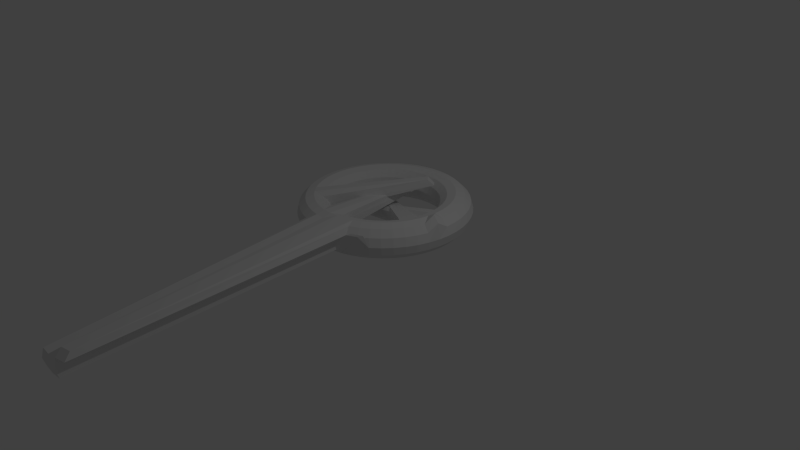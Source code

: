 # Source: untitled.blend  (saved by Blender 2.70.0; exported with 4.5.12 LTS)
import bpy
from mathutils import Matrix  # noqa: F401  (used for matrix-valued properties, if any)

bpy.ops.wm.read_factory_settings(use_empty=True)
scene = bpy.context.scene
scene.name = 'Scene'

# ---- collections
col_collection_1 = bpy.data.collections.new('Collection 1'); scene.collection.children.link(col_collection_1)

# ---- world
world_world = bpy.data.worlds.new('World'); scene.world = world_world
world_world.color = (0.05088, 0.05088, 0.05088)
world_world.use_sun_shadow = False
world_world.sun_shadow_jitter_overblur = 0.0
world_world.cycles.sampling_method = 'MANUAL'
world_world.cycles.sample_map_resolution = 256

# ---- cameras
cam_camera = bpy.data.cameras.new('Camera')
cam_camera.clip_end = 100.0
cam_camera.lens = 35.0
cam_camera.sensor_width = 32.0
cam_camera.sensor_height = 18.0
cam_camera.ortho_scale = 7.314
cam_camera.dof.focus_distance = 0.0
cam_camera.dof.aperture_fstop = 128.0

# ---- lights
light_lamp = bpy.data.lights.new('Lamp', 'POINT')
light_lamp.transmission_factor = 0.0
light_lamp.cutoff_distance = 30.0
light_lamp.energy = 100.0
light_lamp.shadow_buffer_clip_start = 1.001
light_lamp.shadow_soft_size = 0.1
light_lamp.shadow_maximum_resolution = 0.006
light_lamp.use_absolute_resolution = True
light_lamp.cycles.use_multiple_importance_sampling = False

# ---- meshes
me_torus = bpy.data.meshes.new('Torus')
me_torus.from_pydata([(1.25, 3.345, 0.4379), (1.217, 3.345, 0.5629), (1.125, 3.345, 0.6544), (1.0, 3.345, 0.6879), (0.875, 3.345, 0.6544), (-0.6387, 3.381, 0.2669), (-0.6722, 3.381, 0.1419), (0.7835, 3.345, 0.3129), (0.875, 3.345, 0.2214), (1.0, 3.345, 0.1879), (1.125, 3.345, 0.2214), (1.217, 3.345, 0.3129), (1.239, 3.508, 0.4379), (1.206, 3.504, 0.5629), (1.115, 3.492, 0.6544), (0.9914, 3.476, 0.6879), (0.8675, 3.459, 0.6544), (-0.6454, 3.483, 0.2669), (-0.6786, 3.479, 0.1419), (0.7768, 3.447, 0.3129), (0.8675, 3.459, 0.2214), (0.9914, 3.476, 0.1879), (1.115, 3.492, 0.2214), (1.206, 3.504, 0.3129), (1.207, 3.669, 0.4379), (1.175, 3.66, 0.5629), (1.087, 3.636, 0.6544), (0.9659, 3.604, 0.6879), (0.8452, 3.572, 0.6544), (0.7568, 3.548, 0.5629), (0.7244, 3.539, 0.4379), (0.7568, 3.548, 0.3129), (0.8452, 3.572, 0.2214), (0.9659, 3.604, 0.1879), (1.087, 3.636, 0.2214), (1.175, 3.66, 0.3129), (1.155, 3.824, 0.4379), (1.124, 3.811, 0.5629), (1.039, 3.776, 0.6544), (0.9239, 3.728, 0.6879), (0.8084, 3.68, 0.6544), (0.7239, 3.645, 0.5629), (0.6929, 3.632, 0.4379), (0.7239, 3.645, 0.3129), (0.8084, 3.68, 0.2214), (0.9239, 3.728, 0.1879), (1.039, 3.776, 0.2214), (1.124, 3.811, 0.3129), (1.083, 3.97, 0.4379), (1.054, 3.953, 0.5629), (0.9743, 3.908, 0.6544), (0.866, 3.845, 0.6879), (0.7578, 3.783, 0.6544), (0.6785, 3.737, 0.5629), (0.6495, 3.72, 0.4379), (0.6785, 3.737, 0.3129), (0.7578, 3.783, 0.2214), (0.866, 3.845, 0.1879), (0.9743, 3.908, 0.2214), (1.054, 3.953, 0.3129), (0.9917, 4.106, 0.4379), (0.9651, 4.086, 0.5629), (0.8925, 4.03, 0.6544), (0.7934, 3.954, 0.6879), (0.6942, 3.878, 0.6544), (0.6216, 3.822, 0.5629), (0.595, 3.802, 0.4379), (0.6216, 3.822, 0.3129), (0.6942, 3.878, 0.2214), (0.7934, 3.954, 0.1879), (0.8925, 4.03, 0.2214), (0.9651, 4.086, 0.3129), (0.8839, 4.229, 0.4379), (0.8602, 4.205, 0.5629), (0.7955, 4.141, 0.6544), (0.7071, 4.052, 0.6879), (0.6187, 3.964, 0.6544), (0.554, 3.899, 0.5629), (0.5303, 3.876, 0.4379), (0.554, 3.899, 0.3129), (0.6187, 3.964, 0.2214), (0.7071, 4.052, 0.1879), (0.7955, 4.141, 0.2214), (0.8602, 4.205, 0.3129), (0.761, 4.337, 0.4379), (0.7406, 4.31, 0.5629), (0.6849, 4.238, 0.6544), (0.6088, 4.139, 0.6879), (0.5327, 4.039, 0.6544), (0.477, 3.967, 0.5629), (0.4566, 3.94, 0.4379), (0.477, 3.967, 0.3129), (0.5327, 4.039, 0.2214), (0.6088, 4.139, 0.1879), (0.6849, 4.238, 0.2214), (0.7406, 4.31, 0.3129), (0.625, 4.428, 0.4379), (0.6083, 4.399, 0.5629), (0.5625, 4.319, 0.6544), (0.5, 4.211, 0.6879), (0.4375, 4.103, 0.6544), (0.3917, 4.024, 0.5629), (0.375, 3.995, 0.4379), (0.3917, 4.024, 0.3129), (0.4375, 4.103, 0.2214), (0.5, 4.211, 0.1879), (0.5625, 4.319, 0.2214), (0.6083, 4.399, 0.3129), (0.4784, 4.5, 0.4379), (0.4655, 4.469, 0.5629), (0.4305, 4.385, 0.6544), (0.3827, 4.269, 0.6879), (0.3348, 4.154, 0.6544), (0.2998, 4.069, 0.5629), (0.287, 4.038, 0.4379), (0.2998, 4.069, 0.3129), (0.3348, 4.154, 0.2214), (0.3827, 4.269, 0.1879), (0.4305, 4.385, 0.2214), (0.4655, 4.469, 0.3129), (0.3235, 4.553, 0.4379), (0.3149, 4.52, 0.5629), (0.2912, 4.432, 0.6544), (0.2588, 4.311, 0.6879), (0.2265, 4.19, 0.6544), (0.2028, 4.102, 0.5629), (0.1941, 4.07, 0.4379), (0.2028, 4.102, 0.3129), (0.2265, 4.19, 0.2214), (0.2588, 4.311, 0.1879), (0.2912, 4.432, 0.2214), (0.3149, 4.52, 0.3129), (0.1632, 4.585, 0.4379), (0.1588, 4.551, 0.5629), (0.1468, 4.461, 0.6544), (0.1305, 4.337, 0.6879), (0.1142, 4.213, 0.6544), (0.1023, 4.122, 0.5629), (0.09789, 4.089, 0.4379), (0.1023, 4.122, 0.3129), (0.1142, 4.213, 0.2214), (0.1305, 4.337, 0.1879), (0.1468, 4.461, 0.2214), (0.1588, 4.551, 0.3129), (5.96e-08, 4.595, 0.4379), (1.192e-07, 4.562, 0.5629), (1.192e-07, 4.47, 0.6544), (8.941e-08, 4.345, 0.6879), (8.941e-08, 4.22, 0.6544), (5.96e-08, 4.129, 0.5629), (8.941e-08, 4.095, 0.4379), (5.96e-08, 4.129, 0.3129), (8.941e-08, 4.22, 0.2214), (8.941e-08, 4.345, 0.1879), (1.192e-07, 4.47, 0.2214), (1.192e-07, 4.562, 0.3129), (-0.1632, 4.585, 0.4379), (-0.1588, 4.551, 0.5629), (-0.1468, 4.461, 0.6544), (-0.1305, 4.337, 0.6879), (-0.1142, 4.213, 0.6544), (-0.1023, 4.122, 0.5629), (-0.09789, 4.089, 0.4379), (-0.1023, 4.122, 0.3129), (-0.1142, 4.213, 0.2214), (-0.1305, 4.337, 0.1879), (-0.1468, 4.461, 0.2214), (-0.1588, 4.551, 0.3129), (-0.3235, 4.553, 0.4379), (-0.3149, 4.52, 0.5629), (-0.2912, 4.432, 0.6544), (-0.2588, 4.311, 0.6879), (-0.2265, 4.19, 0.6544), (-0.2028, 4.102, 0.5629), (-0.1941, 4.07, 0.4379), (-0.2028, 4.102, 0.3129), (-0.2265, 4.19, 0.2214), (-0.2588, 4.311, 0.1879), (-0.2912, 4.432, 0.2214), (-0.3149, 4.52, 0.3129), (-0.4784, 4.5, 0.4379), (-0.4655, 4.469, 0.5629), (-0.4305, 4.385, 0.6544), (-0.3827, 4.269, 0.6879), (-0.3348, 4.154, 0.6544), (-0.2998, 4.069, 0.5629), (-0.287, 4.038, 0.4379), (-0.2998, 4.069, 0.3129), (-0.3348, 4.154, 0.2214), (-0.3827, 4.269, 0.1879), (-0.4305, 4.385, 0.2214), (-0.4655, 4.469, 0.3129), (-0.625, 4.428, 0.4379), (-0.6083, 4.399, 0.5629), (-0.5625, 4.319, 0.6544), (-0.5, 4.211, 0.6879), (-0.4375, 4.103, 0.6544), (-0.3917, 4.024, 0.5629), (-0.375, 3.995, 0.4379), (-0.3917, 4.024, 0.3129), (-0.4375, 4.103, 0.2214), (-0.5, 4.211, 0.1879), (-0.5625, 4.319, 0.2214), (-0.6083, 4.399, 0.3129), (-0.761, 4.337, 0.4379), (-0.7406, 4.31, 0.5629), (-0.6849, 4.238, 0.6544), (-0.6088, 4.139, 0.6879), (-0.5327, 4.039, 0.6544), (-0.477, 3.967, 0.5629), (-0.4566, 3.94, 0.4379), (-0.477, 3.967, 0.3129), (-0.5327, 4.039, 0.2214), (-0.6088, 4.139, 0.1879), (-0.6849, 4.238, 0.2214), (-0.7406, 4.31, 0.3129), (-0.8839, 4.229, 0.4379), (-0.8602, 4.205, 0.5629), (-0.7955, 4.141, 0.6544), (-0.7071, 4.052, 0.6879), (-0.6187, 3.964, 0.6544), (-0.554, 3.899, 0.5629), (-0.5303, 3.876, 0.4379), (-0.554, 3.899, 0.3129), (-0.6187, 3.964, 0.2214), (-0.7071, 4.052, 0.1879), (-0.7955, 4.141, 0.2214), (-0.8602, 4.205, 0.3129), (-0.9917, 4.106, 0.4379), (-0.9651, 4.086, 0.5629), (-0.8925, 4.03, 0.6544), (-0.7934, 3.954, 0.6879), (-0.6942, 3.878, 0.6544), (-0.6216, 3.822, 0.5629), (-0.595, 3.802, 0.4379), (-0.6216, 3.822, 0.3129), (-0.6942, 3.878, 0.2214), (-0.7934, 3.954, 0.1879), (-0.8925, 4.03, 0.2214), (-0.9651, 4.086, 0.3129), (-1.083, 3.97, 0.4379), (-1.054, 3.953, 0.5629), (-0.9743, 3.908, 0.6544), (-0.866, 3.845, 0.6879), (-0.7578, 3.783, 0.6544), (-0.6785, 3.737, 0.5629), (-0.6495, 3.72, 0.4379), (-0.6785, 3.737, 0.3129), (-0.7578, 3.783, 0.2214), (-0.866, 3.845, 0.1879), (-0.9743, 3.908, 0.2214), (-1.054, 3.953, 0.3129), (-1.155, 3.824, 0.4379), (-1.124, 3.811, 0.5629), (-1.039, 3.776, 0.6544), (-0.9239, 3.728, 0.6879), (-0.8084, 3.68, 0.6544), (-0.7239, 3.645, 0.5629), (-0.6929, 3.632, 0.4379), (-0.7239, 3.645, 0.3129), (-0.8084, 3.68, 0.2214), (-0.9239, 3.728, 0.1879), (-1.039, 3.776, 0.2214), (-1.124, 3.811, 0.3129), (-1.207, 3.669, 0.4379), (-1.175, 3.66, 0.5629), (-1.087, 3.636, 0.6544), (-0.9659, 3.604, 0.6879), (-0.8452, 3.572, 0.6544), (-0.7568, 3.548, 0.5629), (-0.7244, 3.539, 0.4379), (-0.7568, 3.548, 0.3129), (-0.8452, 3.572, 0.2214), (-0.9659, 3.604, 0.1879), (-1.087, 3.636, 0.2214), (-1.175, 3.66, 0.3129), (-1.239, 3.508, 0.4379), (-1.206, 3.504, 0.5629), (-1.115, 3.492, 0.6544), (-0.9914, 3.476, 0.6879), (-0.8675, 3.459, 0.6544), (-0.7768, 3.447, 0.5629), (-0.7436, 3.443, 0.4379), (-0.7768, 3.447, 0.3129), (-0.8675, 3.459, 0.2214), (-0.9914, 3.476, 0.1879), (-1.115, 3.492, 0.2214), (-1.206, 3.504, 0.3129), (-1.25, 3.345, 0.4379), (-1.217, 3.345, 0.5629), (-1.125, 3.345, 0.6544), (-1.0, 3.345, 0.6879), (-0.875, 3.345, 0.6544), (-0.7835, 3.345, 0.5629), (-0.75, 3.345, 0.4379), (-0.7835, 3.345, 0.3129), (-0.875, 3.345, 0.2214), (-1.0, 3.345, 0.1879), (-1.125, 3.345, 0.2214), (-1.217, 3.345, 0.3129), (-1.239, 3.182, 0.4379), (-1.206, 3.186, 0.5629), (-1.115, 3.198, 0.6544), (-0.9914, 3.215, 0.6879), (-0.8675, 3.231, 0.6544), (-0.7768, 3.243, 0.5629), (-0.7436, 3.247, 0.4379), (-0.7768, 3.243, 0.3129), (-0.8675, 3.231, 0.2214), (-0.9914, 3.215, 0.1879), (-1.115, 3.198, 0.2214), (-1.206, 3.186, 0.3129), (-1.207, 3.022, 0.4379), (-1.175, 3.03, 0.5629), (-1.087, 3.054, 0.6544), (-0.9659, 3.086, 0.6879), (-0.8452, 3.119, 0.6544), (-0.7568, 3.142, 0.5629), (-0.7244, 3.151, 0.4379), (-0.7568, 3.142, 0.3129), (-0.8452, 3.119, 0.2214), (-0.9659, 3.086, 0.1879), (-1.087, 3.054, 0.2214), (-1.175, 3.03, 0.3129), (-1.155, 2.867, 0.4379), (-1.124, 2.88, 0.5629), (-1.039, 2.915, 0.6544), (-0.9239, 2.963, 0.6879), (-0.8084, 3.01, 0.6544), (-0.7239, 3.045, 0.5629), (-0.6929, 3.058, 0.4379), (-0.7239, 3.045, 0.3129), (-0.8084, 3.01, 0.2214), (-0.9239, 2.963, 0.1879), (-1.039, 2.915, 0.2214), (-1.124, 2.88, 0.3129), (-1.083, 2.72, 0.4379), (-1.054, 2.737, 0.5629), (-0.9743, 2.783, 0.6544), (-0.866, 2.845, 0.6879), (-0.7578, 2.908, 0.6544), (-0.6785, 2.953, 0.5629), (-0.6495, 2.97, 0.4379), (-0.6785, 2.953, 0.3129), (-0.7578, 2.908, 0.2214), (-0.866, 2.845, 0.1879), (-0.9743, 2.783, 0.2214), (-1.054, 2.737, 0.3129), (-0.9917, 2.584, 0.4379), (-0.9651, 2.605, 0.5629), (-0.8925, 2.66, 0.6544), (-0.7934, 2.736, 0.6879), (0.2509, 3.952, 0.8087), (0.3235, 4.007, 0.7171), (-0.595, 2.889, 0.4379), (-0.6216, 2.868, 0.3129), (-0.6942, 2.813, 0.2214), (-0.7934, 2.736, 0.1879), (-0.8925, 2.66, 0.2214), (-0.9651, 2.605, 0.3129), (-0.8839, 2.461, 0.4379), (-0.8602, 2.485, 0.5629), (-0.7955, 2.55, 0.6544), (-0.7071, 2.638, 0.6879), (0.3263, 3.865, 0.8087), (0.391, 3.93, 0.7171), (-0.5303, 2.815, 0.4379), (-0.554, 2.791, 0.3129), (-0.6187, 2.726, 0.2214), (-0.7071, 2.638, 0.1879), (-0.7955, 2.55, 0.2214), (-0.8602, 2.485, 0.3129), (-0.761, 2.354, 0.4379), (-0.7406, 2.38, 0.5629), (-0.6849, 2.453, 0.6544), (-0.6088, 2.552, 0.6879), (-0.5327, 2.651, 0.6544), (-0.477, 2.724, 0.5629), (-0.4566, 2.75, 0.4379), (-0.477, 2.724, 0.3129), (-0.5327, 2.651, 0.2214), (-0.6088, 2.552, 0.1879), (-0.6849, 2.453, 0.2214), (-0.7406, 2.38, 0.3129), (-0.625, 2.263, 0.4379), (-0.6083, 2.292, 0.5629), (-0.5625, 2.371, 0.6544), (-0.5, 2.479, 0.6879), (-0.4375, 2.587, 0.6544), (-0.3917, 2.667, 0.5629), (-0.375, 2.696, 0.4379), (-0.3917, 2.667, 0.3129), (-0.4375, 2.587, 0.2214), (-0.5, 2.479, 0.1879), (-0.5625, 2.371, 0.2214), (-0.6083, 2.292, 0.3129), (-0.4784, 2.19, 0.4379), (-0.4655, 2.221, 0.5629), (-0.4305, 2.306, 0.6544), (-0.3827, 2.421, 0.6879), (-0.3348, 2.537, 0.6544), (-0.2998, 2.621, 0.5629), (-0.287, 2.652, 0.4379), (-0.2998, 2.621, 0.3129), (-0.3348, 2.537, 0.2214), (-0.3827, 2.421, 0.1879), (-0.4305, 2.306, 0.2214), (-0.4655, 2.221, 0.3129), (-0.3235, 2.138, 0.4379), (-0.3149, 2.17, 0.5629), (-0.2912, 2.259, 0.6544), (-0.2588, 2.379, 0.6879), (-0.2265, 2.5, 0.6544), (-0.2028, 2.588, 0.5629), (-0.1941, 2.621, 0.4379), (-0.2028, 2.588, 0.3129), (-0.2265, 2.5, 0.2214), (-0.2588, 2.379, 0.1879), (-0.2912, 2.259, 0.2214), (-0.3149, 2.17, 0.3129), (-0.08948, -1.66, 0.2501), (-0.08511, -1.627, 0.3751), (-0.1468, 2.23, 0.6544), (-0.1305, 2.354, 0.6879), (-0.2112, 4.108, 0.5747), (-0.1993, 4.199, 0.4832), (-0.0979, 2.602, 0.4379), (-0.1023, 2.568, 0.3129), (-0.1142, 2.478, 0.2214), (-0.1305, 2.354, 0.1879), (-0.07316, -1.536, 0.0336), (-0.08511, -1.627, 0.1251), (0.07368, -1.67, 0.2501), (0.07368, -1.637, 0.3751), (1.192e-07, 2.22, 0.6544), (8.941e-08, 2.345, 0.6879), (-0.09702, 4.101, 0.5747), (-0.09702, 4.192, 0.4832), (8.941e-08, 2.595, 0.4379), (5.96e-08, 2.562, 0.3129), (8.941e-08, 2.47, 0.2214), (8.941e-08, 2.345, 0.1879), (0.07368, -1.545, 0.0336), (0.07368, -1.637, 0.1251), (0.2368, -1.66, 0.2501), (0.2337, -1.627, 0.3984), (0.2218, -1.536, 0.4899), (0.1305, 2.354, 0.6879), (0.1142, 2.478, 0.6544), (0.1023, 2.568, 0.5629), (0.09789, 2.602, 0.4379), (0.1023, 2.568, 0.3129), (0.1142, 2.478, 0.2214), (0.1305, 2.354, 0.1879), (0.1468, 2.23, 0.2214), (0.2325, -1.627, 0.1251), (0.3235, 2.138, 0.4379), (0.3898, -1.595, 0.3984), (0.3661, -1.507, 0.4899), (0.2588, 2.379, 0.6879), (0.2265, 2.5, 0.6544), (0.2028, 2.588, 0.5629), (0.1941, 2.621, 0.4379), (0.2028, 2.588, 0.3129), (0.2265, 2.5, 0.2214), (0.2588, 2.379, 0.1879), (0.2912, 2.259, 0.2214), (0.3149, 2.17, 0.3129), (0.5291, 2.264, 0.5875), (0.4655, 2.221, 0.5629), (0.4305, 2.306, 0.6544), (0.3827, 2.421, 0.6879), (0.3348, 2.537, 0.6544), (0.2998, 2.621, 0.5629), (0.287, 2.652, 0.4379), (0.2998, 2.621, 0.3129), (0.3348, 2.537, 0.2214), (0.3827, 2.421, 0.1879), (0.4305, 2.306, 0.2214), (0.5163, 2.295, 0.4625), (0.6758, 2.337, 0.5875), (0.6083, 2.292, 0.5629), (0.5625, 2.371, 0.6544), (0.5, 2.479, 0.6879), (0.4375, 2.587, 0.6544), (0.3917, 2.667, 0.5629), (0.375, 2.696, 0.4379), (0.3917, 2.667, 0.3129), (0.4375, 2.587, 0.2214), (0.5, 2.479, 0.1879), (0.5625, 2.371, 0.2214), (0.659, 2.366, 0.4625), (0.761, 2.354, 0.4379), (0.7406, 2.38, 0.5629), (0.6849, 2.453, 0.6544), (0.6088, 2.552, 0.6879), (0.5327, 2.651, 0.6544), (0.477, 2.724, 0.5629), (0.4566, 2.75, 0.4379), (0.477, 2.724, 0.3129), (0.5327, 2.651, 0.2214), (0.6088, 2.552, 0.1879), (0.6849, 2.453, 0.2214), (0.7406, 2.38, 0.3129), (0.8839, 2.461, 0.4379), (0.8602, 2.485, 0.5629), (0.7955, 2.55, 0.6544), (0.7071, 2.638, 0.6879), (0.6187, 2.726, 0.6544), (0.554, 2.791, 0.5629), (0.5303, 2.815, 0.4379), (0.554, 2.791, 0.3129), (0.6187, 2.726, 0.2214), (0.7071, 2.638, 0.1879), (0.7955, 2.55, 0.2214), (0.8602, 2.485, 0.3129), (0.9917, 2.584, 0.4379), (0.9651, 2.605, 0.5629), (0.8925, 2.66, 0.6544), (0.7934, 2.736, 0.6879), (0.6942, 2.813, 0.6544), (0.6216, 2.868, 0.5629), (0.595, 2.889, 0.4379), (0.6216, 2.868, 0.3129), (0.6942, 2.813, 0.2214), (0.7934, 2.736, 0.1879), (0.8925, 2.66, 0.2214), (0.9651, 2.605, 0.3129), (1.083, 2.72, 0.4379), (1.054, 2.737, 0.5629), (0.9743, 2.783, 0.6544), (0.866, 2.845, 0.6879), (0.7578, 2.908, 0.6544), (0.6785, 2.953, 0.5629), (0.6495, 2.97, 0.4379), (0.6785, 2.953, 0.3129), (0.7578, 2.908, 0.2214), (0.866, 2.845, 0.1879), (0.9743, 2.783, 0.2214), (1.054, 2.737, 0.3129), (1.155, 2.867, 0.4379), (1.124, 2.88, 0.5629), (1.039, 2.915, 0.6544), (0.9239, 2.963, 0.6879), (0.8084, 3.01, 0.6544), (-0.7317, 3.908, 0.2297), (-0.7626, 3.921, 0.1047), (0.7239, 3.045, 0.3129), (0.8084, 3.01, 0.2214), (0.9239, 2.963, 0.1879), (1.039, 2.915, 0.2214), (1.124, 2.88, 0.3129), (1.207, 3.022, 0.4379), (1.175, 3.03, 0.5629), (1.087, 3.054, 0.6544), (0.9659, 3.086, 0.6879), (0.8452, 3.119, 0.6544), (-0.6988, 4.005, 0.2297), (-0.7311, 4.014, 0.1047), (0.7568, 3.142, 0.3129), (0.8452, 3.119, 0.2214), (0.9659, 3.086, 0.1879), (1.087, 3.054, 0.2214), (1.175, 3.03, 0.3129), (1.239, 3.182, 0.4379), (1.206, 3.186, 0.6636), (1.115, 3.198, 0.7551), (0.9914, 3.215, 0.6879), (0.8675, 3.231, 0.6544), (0.7768, 3.243, 0.5629), (0.7436, 3.247, 0.4379), (0.7768, 3.243, 0.3129), (0.8675, 3.231, 0.2214), (0.9914, 3.215, 0.1879), (1.115, 3.198, 0.2214), (1.206, 3.186, 0.3129)], [], [(0, 12, 13, 1), (1, 13, 14, 2), (2, 14, 15, 3), (3, 15, 16, 4), (4, 16, 17, 5), (5, 17, 18, 6), (6, 18, 19, 7), (7, 19, 20, 8), (8, 20, 21, 9), (9, 21, 22, 10), (10, 22, 23, 11), (0, 11, 23, 12), (12, 24, 25, 13), (13, 25, 26, 14), (14, 26, 27, 15), (15, 27, 28, 16), (16, 28, 29, 17), (17, 29, 30, 18), (18, 30, 31, 19), (19, 31, 32, 20), (20, 32, 33, 21), (21, 33, 34, 22), (22, 34, 35, 23), (23, 35, 24, 12), (24, 36, 37, 25), (25, 37, 38, 26), (26, 38, 39, 27), (27, 39, 40, 28), (28, 40, 41, 29), (29, 41, 42, 30), (30, 42, 43, 31), (31, 43, 44, 32), (32, 44, 45, 33), (33, 45, 46, 34), (34, 46, 47, 35), (35, 47, 36, 24), (36, 48, 49, 37), (37, 49, 50, 38), (38, 50, 51, 39), (39, 51, 52, 40), (40, 52, 53, 41), (41, 53, 54, 42), (42, 54, 55, 43), (43, 55, 56, 44), (44, 56, 57, 45), (45, 57, 58, 46), (46, 58, 59, 47), (47, 59, 48, 36), (48, 60, 61, 49), (49, 61, 62, 50), (50, 62, 63, 51), (51, 63, 64, 52), (52, 64, 65, 53), (53, 65, 66, 54), (54, 66, 67, 55), (55, 67, 68, 56), (56, 68, 69, 57), (57, 69, 70, 58), (58, 70, 71, 59), (59, 71, 60, 48), (60, 72, 73, 61), (61, 73, 74, 62), (62, 74, 75, 63), (63, 75, 76, 64), (64, 76, 77, 65), (65, 77, 78, 66), (66, 78, 79, 67), (67, 79, 80, 68), (68, 80, 81, 69), (69, 81, 82, 70), (70, 82, 83, 71), (71, 83, 72, 60), (72, 84, 85, 73), (73, 85, 86, 74), (74, 86, 87, 75), (75, 87, 88, 76), (76, 88, 89, 77), (77, 89, 90, 78), (78, 90, 91, 79), (79, 91, 92, 80), (80, 92, 93, 81), (81, 93, 94, 82), (82, 94, 95, 83), (83, 95, 84, 72), (84, 96, 97, 85), (85, 97, 98, 86), (86, 98, 99, 87), (87, 99, 100, 88), (88, 100, 101, 89), (89, 101, 102, 90), (90, 102, 103, 91), (91, 103, 104, 92), (92, 104, 105, 93), (93, 105, 106, 94), (94, 106, 107, 95), (95, 107, 96, 84), (96, 108, 109, 97), (97, 109, 110, 98), (98, 110, 111, 99), (99, 111, 112, 100), (100, 112, 113, 101), (101, 113, 114, 102), (102, 114, 115, 103), (103, 115, 116, 104), (104, 116, 117, 105), (105, 117, 118, 106), (106, 118, 119, 107), (107, 119, 108, 96), (108, 120, 121, 109), (109, 121, 122, 110), (110, 122, 123, 111), (111, 123, 124, 112), (112, 124, 125, 113), (113, 125, 126, 114), (114, 126, 127, 115), (115, 127, 128, 116), (116, 128, 129, 117), (117, 129, 130, 118), (118, 130, 131, 119), (119, 131, 120, 108), (120, 132, 133, 121), (121, 133, 134, 122), (122, 134, 135, 123), (123, 135, 136, 124), (124, 136, 137, 125), (125, 137, 138, 126), (126, 138, 139, 127), (127, 139, 140, 128), (128, 140, 141, 129), (129, 141, 142, 130), (130, 142, 143, 131), (131, 143, 132, 120), (132, 144, 145, 133), (133, 145, 146, 134), (134, 146, 147, 135), (135, 147, 148, 136), (136, 148, 149, 137), (137, 149, 150, 138), (138, 150, 151, 139), (139, 151, 152, 140), (140, 152, 153, 141), (141, 153, 154, 142), (142, 154, 155, 143), (143, 155, 144, 132), (144, 156, 157, 145), (145, 157, 158, 146), (146, 158, 159, 147), (147, 159, 160, 148), (148, 160, 161, 149), (149, 161, 162, 150), (150, 162, 163, 151), (151, 163, 164, 152), (152, 164, 165, 153), (153, 165, 166, 154), (154, 166, 167, 155), (155, 167, 156, 144), (156, 168, 169, 157), (157, 169, 170, 158), (158, 170, 171, 159), (159, 171, 172, 160), (160, 172, 173, 161), (161, 173, 174, 162), (162, 174, 175, 163), (163, 175, 176, 164), (164, 176, 177, 165), (165, 177, 178, 166), (166, 178, 179, 167), (167, 179, 168, 156), (168, 180, 181, 169), (169, 181, 182, 170), (170, 182, 183, 171), (171, 183, 184, 172), (172, 184, 185, 173), (173, 185, 186, 174), (174, 186, 187, 175), (175, 187, 188, 176), (176, 188, 189, 177), (177, 189, 190, 178), (178, 190, 191, 179), (179, 191, 180, 168), (180, 192, 193, 181), (181, 193, 194, 182), (182, 194, 195, 183), (183, 195, 196, 184), (184, 196, 197, 185), (185, 197, 198, 186), (186, 198, 199, 187), (187, 199, 200, 188), (188, 200, 201, 189), (189, 201, 202, 190), (190, 202, 203, 191), (191, 203, 192, 180), (192, 204, 205, 193), (193, 205, 206, 194), (194, 206, 207, 195), (195, 207, 208, 196), (196, 208, 209, 197), (197, 209, 210, 198), (198, 210, 211, 199), (199, 211, 212, 200), (200, 212, 213, 201), (201, 213, 214, 202), (202, 214, 215, 203), (203, 215, 204, 192), (204, 216, 217, 205), (205, 217, 218, 206), (206, 218, 219, 207), (207, 219, 220, 208), (208, 220, 221, 209), (209, 221, 222, 210), (210, 222, 223, 211), (211, 223, 224, 212), (212, 224, 225, 213), (213, 225, 226, 214), (214, 226, 227, 215), (215, 227, 216, 204), (216, 228, 229, 217), (217, 229, 230, 218), (218, 230, 231, 219), (219, 231, 232, 220), (220, 232, 233, 221), (221, 233, 234, 222), (222, 234, 235, 223), (223, 235, 236, 224), (224, 236, 237, 225), (225, 237, 238, 226), (226, 238, 239, 227), (227, 239, 228, 216), (228, 240, 241, 229), (229, 241, 242, 230), (230, 242, 243, 231), (231, 243, 244, 232), (232, 244, 245, 233), (233, 245, 246, 234), (234, 246, 247, 235), (235, 247, 248, 236), (236, 248, 249, 237), (237, 249, 250, 238), (238, 250, 251, 239), (239, 251, 240, 228), (240, 252, 253, 241), (241, 253, 254, 242), (242, 254, 255, 243), (243, 255, 256, 244), (244, 256, 257, 245), (245, 257, 258, 246), (246, 258, 259, 247), (247, 259, 260, 248), (248, 260, 261, 249), (249, 261, 262, 250), (250, 262, 263, 251), (251, 263, 252, 240), (252, 264, 265, 253), (253, 265, 266, 254), (254, 266, 267, 255), (255, 267, 268, 256), (256, 268, 269, 257), (257, 269, 270, 258), (258, 270, 271, 259), (259, 271, 272, 260), (260, 272, 273, 261), (261, 273, 274, 262), (262, 274, 275, 263), (263, 275, 264, 252), (264, 276, 277, 265), (265, 277, 278, 266), (266, 278, 279, 267), (267, 279, 280, 268), (268, 280, 281, 269), (269, 281, 282, 270), (270, 282, 283, 271), (271, 283, 284, 272), (272, 284, 285, 273), (273, 285, 286, 274), (274, 286, 287, 275), (275, 287, 276, 264), (276, 288, 289, 277), (277, 289, 290, 278), (278, 290, 291, 279), (279, 291, 292, 280), (280, 292, 293, 281), (281, 293, 294, 282), (282, 294, 295, 283), (283, 295, 296, 284), (284, 296, 297, 285), (285, 297, 298, 286), (286, 298, 299, 287), (287, 299, 288, 276), (288, 300, 301, 289), (289, 301, 302, 290), (290, 302, 303, 291), (291, 303, 304, 292), (292, 304, 305, 293), (293, 305, 306, 294), (294, 306, 307, 295), (295, 307, 308, 296), (296, 308, 309, 297), (297, 309, 310, 298), (298, 310, 311, 299), (299, 311, 300, 288), (300, 312, 313, 301), (301, 313, 314, 302), (302, 314, 315, 303), (303, 315, 316, 304), (304, 316, 317, 305), (305, 317, 318, 306), (306, 318, 319, 307), (307, 319, 320, 308), (308, 320, 321, 309), (309, 321, 322, 310), (310, 322, 323, 311), (311, 323, 312, 300), (312, 324, 325, 313), (313, 325, 326, 314), (314, 326, 327, 315), (315, 327, 328, 316), (316, 328, 329, 317), (317, 329, 330, 318), (318, 330, 331, 319), (319, 331, 332, 320), (320, 332, 333, 321), (321, 333, 334, 322), (322, 334, 335, 323), (323, 335, 324, 312), (324, 336, 337, 325), (325, 337, 338, 326), (326, 338, 339, 327), (327, 339, 340, 328), (328, 340, 341, 329), (329, 341, 342, 330), (330, 342, 343, 331), (331, 343, 344, 332), (332, 344, 345, 333), (333, 345, 346, 334), (334, 346, 347, 335), (335, 347, 336, 324), (336, 348, 349, 337), (337, 349, 350, 338), (338, 350, 351, 339), (339, 351, 352, 340), (340, 352, 353, 341), (341, 353, 354, 342), (342, 354, 355, 343), (343, 355, 356, 344), (344, 356, 357, 345), (345, 357, 358, 346), (346, 358, 359, 347), (347, 359, 348, 336), (348, 360, 361, 349), (349, 361, 362, 350), (350, 362, 363, 351), (351, 363, 364, 352), (352, 364, 365, 353), (353, 365, 366, 354), (354, 366, 367, 355), (355, 367, 368, 356), (356, 368, 369, 357), (357, 369, 370, 358), (358, 370, 371, 359), (359, 371, 360, 348), (360, 372, 373, 361), (361, 373, 374, 362), (362, 374, 375, 363), (363, 375, 376, 364), (364, 376, 377, 365), (365, 377, 378, 366), (366, 378, 379, 367), (367, 379, 380, 368), (368, 380, 381, 369), (369, 381, 382, 370), (370, 382, 383, 371), (371, 383, 372, 360), (372, 384, 385, 373), (373, 385, 386, 374), (374, 386, 387, 375), (375, 387, 388, 376), (376, 388, 389, 377), (377, 389, 390, 378), (378, 390, 391, 379), (379, 391, 392, 380), (380, 392, 393, 381), (381, 393, 394, 382), (382, 394, 395, 383), (383, 395, 384, 372), (384, 396, 397, 385), (385, 397, 398, 386), (386, 398, 399, 387), (387, 399, 400, 388), (388, 400, 401, 389), (389, 401, 402, 390), (390, 402, 403, 391), (391, 403, 404, 392), (392, 404, 405, 393), (393, 405, 406, 394), (394, 406, 407, 395), (395, 407, 396, 384), (396, 408, 409, 397), (397, 409, 410, 398), (398, 410, 411, 399), (399, 411, 412, 400), (400, 412, 413, 401), (401, 413, 414, 402), (402, 414, 415, 403), (403, 415, 416, 404), (404, 416, 417, 405), (405, 417, 418, 406), (406, 418, 419, 407), (407, 419, 408, 396), (408, 420, 421, 409), (409, 421, 422, 410), (410, 422, 423, 411), (411, 423, 424, 412), (412, 424, 425, 413), (413, 425, 426, 414), (414, 426, 427, 415), (415, 427, 428, 416), (416, 428, 429, 417), (417, 429, 430, 418), (418, 430, 431, 419), (419, 431, 420, 408), (420, 432, 433, 421), (421, 433, 434, 422), (422, 434, 435, 423), (423, 435, 436, 424), (424, 436, 437, 425), (425, 437, 438, 426), (426, 438, 439, 427), (427, 439, 440, 428), (428, 440, 441, 429), (429, 441, 442, 430), (430, 442, 443, 431), (431, 443, 432, 420), (432, 444, 445, 433), (433, 445, 446, 434), (434, 446, 447, 435), (435, 447, 448, 436), (436, 448, 449, 437), (437, 449, 450, 438), (438, 450, 451, 439), (439, 451, 452, 440), (440, 452, 453, 441), (441, 453, 454, 442), (442, 454, 455, 443), (443, 455, 444, 432), (444, 456, 457, 445), (445, 457, 458, 446), (446, 458, 459, 447), (447, 459, 460, 448), (448, 460, 461, 449), (449, 461, 462, 450), (450, 462, 463, 451), (451, 463, 464, 452), (452, 464, 465, 453), (453, 465, 466, 454), (454, 466, 467, 455), (455, 467, 456, 444), (456, 468, 469, 457), (457, 469, 470, 458), (458, 470, 471, 459), (459, 471, 472, 460), (460, 472, 473, 461), (461, 473, 474, 462), (462, 474, 475, 463), (463, 475, 476, 464), (464, 476, 477, 465), (465, 477, 478, 466), (466, 478, 479, 467), (467, 479, 468, 456), (468, 480, 481, 469), (469, 481, 482, 470), (470, 482, 483, 471), (471, 483, 484, 472), (472, 484, 485, 473), (473, 485, 486, 474), (474, 486, 487, 475), (475, 487, 488, 476), (476, 488, 489, 477), (477, 489, 490, 478), (478, 490, 491, 479), (479, 491, 480, 468), (480, 492, 493, 481), (481, 493, 494, 482), (482, 494, 495, 483), (483, 495, 496, 484), (484, 496, 497, 485), (485, 497, 498, 486), (486, 498, 499, 487), (487, 499, 500, 488), (488, 500, 501, 489), (489, 501, 502, 490), (490, 502, 503, 491), (491, 503, 492, 480), (492, 504, 505, 493), (493, 505, 506, 494), (494, 506, 507, 495), (495, 507, 508, 496), (496, 508, 509, 497), (497, 509, 510, 498), (498, 510, 511, 499), (499, 511, 512, 500), (500, 512, 513, 501), (501, 513, 514, 502), (502, 514, 515, 503), (503, 515, 504, 492), (504, 516, 517, 505), (505, 517, 518, 506), (506, 518, 519, 507), (507, 519, 520, 508), (508, 520, 521, 509), (509, 521, 522, 510), (510, 522, 523, 511), (511, 523, 524, 512), (512, 524, 525, 513), (513, 525, 526, 514), (514, 526, 527, 515), (515, 527, 516, 504), (516, 528, 529, 517), (517, 529, 530, 518), (518, 530, 531, 519), (519, 531, 532, 520), (520, 532, 533, 521), (521, 533, 534, 522), (522, 534, 535, 523), (523, 535, 536, 524), (524, 536, 537, 525), (525, 537, 538, 526), (526, 538, 539, 527), (527, 539, 528, 516), (528, 540, 541, 529), (529, 541, 542, 530), (530, 542, 543, 531), (531, 543, 544, 532), (532, 544, 545, 533), (533, 545, 546, 534), (534, 546, 547, 535), (535, 547, 548, 536), (536, 548, 549, 537), (537, 549, 550, 538), (538, 550, 551, 539), (539, 551, 540, 528), (540, 552, 553, 541), (541, 553, 554, 542), (542, 554, 555, 543), (543, 555, 556, 544), (544, 556, 557, 545), (545, 557, 558, 546), (546, 558, 559, 547), (547, 559, 560, 548), (548, 560, 561, 549), (549, 561, 562, 550), (550, 562, 563, 551), (551, 563, 552, 540), (552, 564, 565, 553), (553, 565, 566, 554), (554, 566, 567, 555), (555, 567, 568, 556), (556, 568, 569, 557), (557, 569, 570, 558), (558, 570, 571, 559), (559, 571, 572, 560), (560, 572, 573, 561), (561, 573, 574, 562), (562, 574, 575, 563), (563, 575, 564, 552), (564, 0, 1, 565), (565, 1, 2, 566), (566, 2, 3, 567), (567, 3, 4, 568), (568, 4, 5, 569), (569, 5, 6, 570), (570, 6, 7, 571), (571, 7, 8, 572), (572, 8, 9, 573), (573, 9, 10, 574), (574, 10, 11, 575), (575, 11, 0, 564)])
me_torus.use_remesh_preserve_volume = False
me_torus.use_remesh_preserve_attributes = False
me_torus.use_mirror_vertex_groups = False
me_torus.update()

# ---- objects
ob_torus = bpy.data.objects.new('Torus', me_torus)
ob_lamp = bpy.data.objects.new('Lamp', light_lamp)
ob_camera = bpy.data.objects.new('Camera', cam_camera)

# ---- transforms, parenting, visibility, modifiers, constraints
ob_torus.location = (-0.4618, -2.534, -0.1145)
ob_torus.scale = (0.9471, 0.9471, 0.9471)
ob_torus.lineart.crease_threshold = 0.0
ob_lamp.location = (4.076, 1.005, 5.904)
ob_lamp.rotation_euler = (0.6503, 0.05522, 1.866)
ob_lamp.lock_rotations_4d = False
ob_lamp.empty_display_type = 'ARROWS'
ob_lamp.color = (0.0, 0.0, 0.0, 0.0)
ob_lamp.lineart.crease_threshold = 0.0
ob_camera.location = (7.481, -6.508, 5.344)
ob_camera.rotation_euler = (1.109, 0.01082, 0.8149)
ob_camera.lock_rotations_4d = False
ob_camera.empty_display_type = 'ARROWS'
ob_camera.color = (0.0, 0.0, 0.0, 0.0)
ob_camera.display_type = 'WIRE'
ob_camera.lineart.crease_threshold = 0.0

# ---- collection membership
col_collection_1.objects.link(ob_torus)
col_collection_1.objects.link(ob_lamp)
col_collection_1.objects.link(ob_camera)

# ---- scene / render settings (as saved in the file)
scene.camera = ob_camera
scene.frame_start = 1; scene.frame_end = 250; scene.frame_set(1)
scene.render.engine = 'BLENDER_EEVEE_NEXT'
scene.render.resolution_percentage = 50
scene.render.dither_intensity = 0.0
scene.cycles.use_denoising = False
scene.cycles.samples = 10
scene.cycles.sampling_pattern = 'TABULATED_SOBOL'
scene.cycles.light_sampling_threshold = 0.0
scene.cycles.use_adaptive_sampling = False
scene.cycles.use_light_tree = False
scene.cycles.blur_glossy = 0.0
scene.cycles.volume_bounces = 1
scene.cycles.pixel_filter_type = 'GAUSSIAN'
scene.cycles.sample_clamp_indirect = 0.0
scene.view_settings.view_transform = 'Standard'
bpy.context.view_layer.update()
